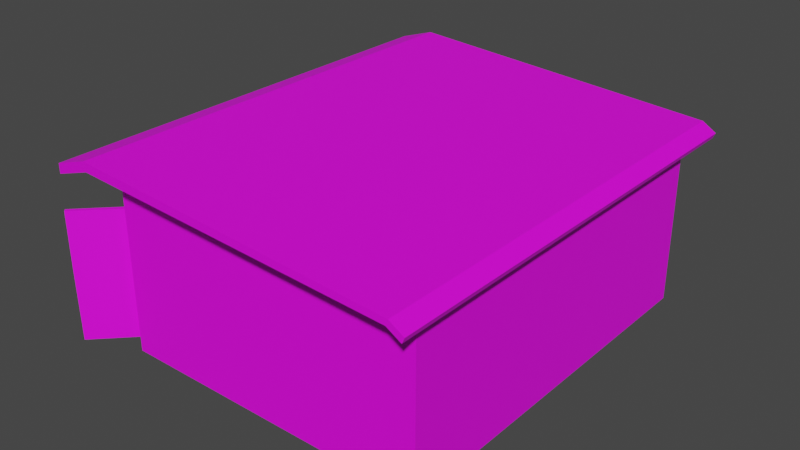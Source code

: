 # Source: sklepik.blend  (saved by Blender 2.93.21; exported with 4.5.12 LTS)
import bpy
from mathutils import Matrix  # noqa: F401  (used for matrix-valued properties, if any)

bpy.ops.wm.read_factory_settings(use_empty=True)
scene = bpy.context.scene
scene.name = 'Scene'

# ---- collections
col_collection = bpy.data.collections.new('Collection'); scene.collection.children.link(col_collection)

# ---- images (referenced by path relative to the original .blend; pixels are not part of the script)
import os
ASSET_DIR = os.environ.get("B2B_ASSET_DIR", "")  # directory of the original .blend (textures are referenced by path, not embedded)
HERE = os.path.dirname(os.path.abspath(__file__))  # packed textures are extracted next to this script under _unpacked/

def load_image(name, relpath, width, height, colorspace="sRGB"):
    """Load a texture the original file referenced (path relative to the .blend, or extracted next to this script)."""
    p = next((c for c in (os.path.join(HERE, relpath), os.path.join(ASSET_DIR, relpath)) if relpath and os.path.exists(c)), "")
    if p:
        img = bpy.data.images.load(p, check_existing=True)
        img.name = name
    else:  # same state as the original file: an image datablock whose file is absent (Cycles renders it pink)
        img = bpy.data.images.new(name, width, height)
        img.source = "FILE"
        img.filepath = "//" + (relpath or name)
    img.colorspace_settings.name = colorspace
    return img
img_sklepik_png = load_image('sklepik.png', 'sklepik.png', 1024, 1024, 'sRGB')

# ---- materials (node trees are filled in below, after node groups)
mat_sciana = bpy.data.materials.new('sciana')
mat_sciana.alpha_threshold = 0.0
mat_sciana.use_transparent_shadow = False
mat_sciana.roughness = 0.5
mat_sciana.line_color = (0.0, 0.0, 0.0, 1.0)
mat_glass = bpy.data.materials.new('glass')
mat_glass.use_transparent_shadow = False

# ---- material node trees
mat_sciana.use_nodes = True; mat_sciana.node_tree.nodes.clear()
_N = mat_sciana.node_tree.nodes; _L = mat_sciana.node_tree.links
n0 = _N.new('ShaderNodeOutputMaterial'); n0.name = 'Material Output'; n0.location = (300, 300)
n1 = _N.new('ShaderNodeBsdfPrincipled'); n1.name = 'Principled BSDF'; n1.location = (10, 300)
n1.distribution = 'GGX'
n1.subsurface_method = 'RANDOM_WALK_SKIN'
n1.inputs[3].default_value = 1.45
n1.inputs[27].default_value = (0.0, 0.0, 0.0, 1.0)
n1.inputs[28].default_value = 1.0
n2 = _N.new('ShaderNodeTexImage'); n2.name = 'Image Texture'; n2.location = (-280, 275)
n2.image = img_sklepik_png
_L.new(n1.outputs[0], n0.inputs[0])
_L.new(n2.outputs[0], n1.inputs[0])
n0.is_active_output = True
mat_glass.use_nodes = True; mat_glass.node_tree.nodes.clear()
_N = mat_glass.node_tree.nodes; _L = mat_glass.node_tree.links
n0 = _N.new('ShaderNodeBsdfPrincipled'); n0.name = 'Principled BSDF'; n0.location = (10, 300)
n0.distribution = 'GGX'
n0.subsurface_method = 'RANDOM_WALK_SKIN'
n0.inputs[2].default_value = 0.367
n0.inputs[3].default_value = 1.45
n0.inputs[13].default_value = 1.0
n0.inputs[18].default_value = 1.0
n0.inputs[27].default_value = (0.0, 0.0, 0.0, 1.0)
n0.inputs[28].default_value = 1.0
n1 = _N.new('ShaderNodeOutputMaterial'); n1.name = 'Material Output'; n1.location = (300, 300)
_L.new(n0.outputs[0], n1.inputs[0])
n1.is_active_output = True

# ---- world
world_world = bpy.data.worlds.new('World'); scene.world = world_world
world_world.use_nodes = True; world_world.node_tree.nodes.clear()
_N = world_world.node_tree.nodes; _L = world_world.node_tree.links
n0 = _N.new('ShaderNodeOutputWorld'); n0.name = 'World Output'; n0.location = (300, 300)
n1 = _N.new('ShaderNodeBackground'); n1.name = 'Background'; n1.location = (10, 300)
n1.inputs[0].default_value = (0.05088, 0.05088, 0.05088, 1.0)
_L.new(n1.outputs[0], n0.inputs[0])
n0.is_active_output = True
world_world.color = (0.05088, 0.05088, 0.05088)
world_world.use_sun_shadow = False
world_world.sun_shadow_jitter_overblur = 0.0

# ---- meshes
me_cube_002 = bpy.data.meshes.new('Cube.002')
me_cube_002.from_pydata([(-0.9684, -1.821, 1.001), (-0.9684, -1.821, 2.154), (-3.15, 3.055, 0.05019), (2.761, -1.821, 2.933), (-3.15, -1.85, 3.073), (2.761, -1.85, 3.073), (2.49, -1.612, 2.154), (-3.15, -1.821, 0.05019), (-3.15, -1.821, 2.933), (2.761, -1.821, 0.05019), (-0.9684, -1.612, 2.154), (-0.9684, -1.612, 1.001), (2.442, -1.855, 0.157), (-3.15, -1.821, 0.1879), (-3.15, 3.055, 0.1617), (2.761, 3.055, 0.05019), (2.761, -1.821, 0.1879), (-0.9684, -1.821, 1.063), (3.158, -2.557, 0.157), (1.469, 3.055, 0.05019), (0.1771, 3.055, 0.05019), (0.1771, 3.055, 2.665), (1.469, 3.055, 2.665), (0.1771, -1.821, 0.05019), (1.469, -1.821, 0.05019), (1.469, -1.821, 2.933), (0.1771, -1.821, 2.933), (0.1771, 3.091, 2.757), (1.469, 3.091, 2.757), (1.469, -1.85, 3.073), (0.1771, -1.85, 3.073), (1.469, -2.399, 2.746), (0.1771, -2.399, 2.746), (1.469, -2.399, 2.895), (0.1771, -2.399, 2.895), (0.1771, 3.269, 2.54), (1.469, 3.269, 2.54), (0.1771, 3.306, 2.625), (1.469, 3.306, 2.625), (0.2259, -1.612, 1.001), (0.2259, -1.821, 1.001), (1.487, -1.821, 0.9911), (1.42, -1.821, 2.154), (0.2259, -1.821, 2.154), (0.1771, 3.055, 0.1617), (1.469, 3.055, 0.1617), (1.42, -1.614, 2.154), (1.364, -1.688, 2.154), (1.477, -1.688, 2.154), (0.2259, -1.614, 2.154), (1.364, -1.688, 0.9941), (1.477, -1.612, 2.154), (0.1694, -1.612, 2.154), (0.2824, -1.688, 2.154), (0.1694, -1.688, 2.154), (0.1694, -1.688, 1.001), (0.2824, -1.688, 1.001), (1.364, -1.612, 2.154), (0.2824, -1.612, 2.154), (-3.15, 3.055, 2.665), (-3.15, 3.091, 2.757), (2.761, 3.091, 2.757), (2.761, -2.399, 2.895), (-3.15, -2.399, 2.746), (-3.15, 3.306, 2.625), (2.761, 3.055, 2.665), (2.761, -2.399, 2.746), (-3.15, -2.399, 2.895), (-3.15, 3.269, 2.54), (2.761, 3.306, 2.625), (2.761, 3.269, 2.54), (-3.643, -1.821, 2.933), (-3.643, 3.055, 2.665), (3.255, 3.055, 2.665), (3.255, -1.821, 2.933), (-3.643, -1.85, 3.073), (-3.643, 3.091, 2.757), (3.255, 3.091, 2.757), (3.255, -1.85, 3.073), (3.255, -2.399, 2.895), (3.255, -2.399, 2.746), (-3.643, -2.399, 2.746), (-3.643, -2.399, 2.895), (-3.643, 3.269, 2.54), (-3.643, 3.306, 2.625), (3.255, 3.306, 2.625), (3.255, 3.269, 2.54), (1.364, -1.612, 0.9941), (1.477, -1.688, 0.9941), (0.1694, -1.612, 1.001), (0.2824, -1.612, 1.001), (1.487, -1.821, 0.1569), (1.487, -1.612, 0.1569), (2.49, -1.612, 0.1569), (2.49, -1.612, 1.297), (1.477, -1.612, 0.9941), (2.482, -1.814, 0.1569), (3.206, -2.523, 2.154), (3.206, -2.523, 1.228), (3.198, -2.516, 0.1569), (3.166, -2.564, 1.228), (2.49, -1.821, 2.154), (2.49, -1.821, 1.297), (1.487, 1.572, 0.1569), (3.166, -2.564, 2.154), (1.477, 1.572, 0.9941), (1.477, 1.572, 2.643), (2.49, 1.572, 1.297), (2.49, 1.572, 2.643), (2.45, -1.862, 1.297), (2.49, 1.572, 0.1569), (2.45, -1.862, 2.154), (-0.3664, -1.276, 0.985), (-0.3664, -1.276, 2.145), (-0.3557, -1.276, 0.1478), (-0.3664, 1.908, 0.985), (-0.3557, 1.908, 0.1478), (-0.3664, 1.908, 2.485)], [], [(13, 59, 14), (45, 65, 15), (96, 92, 91), (15, 24, 19), (59, 35, 21), (60, 30, 27), (66, 33, 31), (4, 34, 30), (3, 31, 25), (68, 37, 35), (61, 38, 28), (3, 9, 15), (17, 8, 13), (96, 16, 102), (0, 23, 40), (101, 25, 42), (101, 94, 102), (17, 0, 11), (1, 49, 43), (17, 10, 1), (96, 94, 93), (102, 3, 101), (0, 13, 7), (3, 16, 9), (3, 15, 65), (19, 45, 15), (7, 14, 2), (14, 20, 2), (44, 19, 20), (46, 43, 49), (49, 52, 58), (1, 26, 8), (42, 26, 43), (96, 24, 9), (40, 24, 41), (27, 64, 60), (28, 37, 27), (36, 69, 70), (35, 38, 36), (26, 63, 8), (25, 32, 26), (29, 62, 5), (30, 33, 29), (32, 67, 63), (31, 34, 32), (28, 5, 61), (27, 29, 28), (22, 70, 65), (21, 36, 22), (20, 7, 2), (19, 23, 20), (40, 11, 0), (40, 95, 39), (59, 44, 14), (21, 45, 44), (89, 52, 10), (89, 39, 90), (48, 50, 88), (101, 46, 6), (58, 56, 90), (46, 57, 51), (55, 53, 54), (89, 54, 52), (87, 47, 57), (51, 88, 95), (52, 53, 58), (57, 48, 51), (57, 90, 87), (59, 83, 68), (65, 74, 3), (66, 79, 62), (69, 86, 70), (8, 72, 59), (68, 84, 64), (74, 77, 78), (71, 76, 72), (74, 79, 80), (71, 82, 75), (72, 84, 83), (73, 85, 77), (67, 81, 63), (60, 75, 4), (70, 73, 65), (62, 78, 5), (5, 77, 61), (64, 76, 60), (3, 80, 66), (61, 85, 69), (8, 81, 71), (4, 82, 67), (95, 50, 87), (90, 55, 89), (92, 41, 91), (24, 91, 41), (94, 110, 93), (106, 113, 117), (93, 103, 92), (105, 117, 115), (6, 107, 94), (51, 108, 6), (101, 109, 102), (97, 111, 101), (97, 100, 104), (98, 18, 100), (96, 109, 12), (96, 18, 99), (109, 111, 104), (100, 109, 104), (107, 106, 105), (110, 105, 103), (12, 100, 18), (113, 115, 117), (114, 115, 112), (103, 114, 92), (105, 116, 103), (95, 113, 51), (95, 114, 112), (96, 99, 98), (13, 8, 59), (45, 22, 65), (96, 93, 92), (15, 9, 24), (59, 68, 35), (60, 4, 30), (66, 62, 33), (4, 67, 34), (3, 66, 31), (68, 64, 37), (61, 69, 38), (17, 1, 8), (96, 9, 16), (0, 7, 23), (101, 3, 25), (101, 6, 94), (1, 10, 49), (17, 11, 10), (96, 102, 94), (102, 16, 3), (0, 17, 13), (7, 13, 14), (14, 44, 20), (44, 45, 19), (46, 42, 43), (1, 43, 26), (42, 25, 26), (96, 91, 24), (40, 23, 24), (27, 37, 64), (28, 38, 37), (36, 38, 69), (35, 37, 38), (26, 32, 63), (25, 31, 32), (29, 33, 62), (30, 34, 33), (32, 34, 67), (31, 33, 34), (28, 29, 5), (27, 30, 29), (22, 36, 70), (21, 35, 36), (20, 23, 7), (19, 24, 23), (40, 39, 11), (40, 41, 95), (59, 21, 44), (21, 22, 45), (11, 39, 89), (52, 49, 10), (11, 89, 10), (48, 47, 50), (101, 42, 46), (58, 53, 56), (55, 56, 53), (89, 55, 54), (87, 50, 47), (51, 48, 88), (52, 54, 53), (57, 47, 48), (57, 58, 90), (59, 72, 83), (65, 73, 74), (66, 80, 79), (69, 85, 86), (8, 71, 72), (68, 83, 84), (74, 73, 77), (71, 75, 76), (74, 78, 79), (71, 81, 82), (72, 76, 84), (73, 86, 85), (67, 82, 81), (60, 76, 75), (70, 86, 73), (62, 79, 78), (5, 78, 77), (64, 84, 76), (3, 74, 80), (61, 77, 85), (8, 63, 81), (4, 75, 82), (95, 88, 50), (90, 56, 55), (92, 95, 41), (94, 107, 110), (106, 51, 113), (93, 110, 103), (105, 106, 117), (6, 108, 107), (51, 106, 108), (101, 111, 109), (97, 104, 111), (97, 98, 100), (98, 99, 18), (96, 102, 109), (96, 12, 18), (107, 108, 106), (110, 107, 105), (12, 109, 100), (113, 112, 115), (114, 116, 115), (103, 116, 114), (105, 115, 116), (95, 112, 113), (95, 92, 114), (98, 97, 102), (97, 101, 102), (102, 96, 98)])
me_cube_002.polygons.foreach_set('material_index', [0, 0, 0, 0, 0, 0, 0, 0, 0, 0, 0, 0, 0, 0, 0, 0, 0, 0, 0, 0, 0, 0, 0, 0, 0, 0, 0, 0, 0, 0, 0, 0, 0, 0, 0, 0, 0, 0, 0, 0, 0, 0, 0, 0, 0, 0, 0, 0, 0, 0, 0, 0, 0, 0, 0, 1, 0, 0, 0, 0, 0, 0, 0, 0, 0, 0, 0, 1, 0, 0, 0, 0, 0, 0, 0, 0, 0, 0, 0, 0, 0, 0, 0, 0, 0, 0, 0, 0, 0, 0, 0, 0, 0, 0, 0, 0, 0, 0, 0, 0, 0, 0, 0, 0, 0, 0, 0, 0, 0, 0, 0, 0, 0, 0, 0, 0, 0, 0, 0, 0, 0, 0, 0, 0, 0, 0, 0, 0, 0, 0, 0, 0, 0, 0, 0, 0, 0, 0, 0, 0, 0, 0, 0, 0, 0, 0, 0, 0, 0, 0, 0, 0, 0, 0, 0, 0, 0, 0, 0, 0, 0, 0, 0, 0, 0, 0, 0, 0, 0, 1, 0, 0, 0, 0, 0, 0, 0, 0, 0, 1, 0, 0, 0, 0, 0, 0, 0, 0, 0, 0, 0, 0, 0, 0, 0, 0, 0, 0, 0, 0, 0, 0, 0, 0, 0, 0, 0, 0, 0, 0, 0, 0, 0, 0, 0, 0, 0, 0, 0, 0, 0, 0, 0, 0, 0, 0, 0, 0, 0])
_uv = me_cube_002.uv_layers.new(name='UVMap')
_uv.uv.foreach_set('vector', [0.8743, 0.003541, 0.6486, 0.4944, 0.9116, 0.4773, 0.934, 0.1332, 0.9885, 0.2958, 0.9885, 0.1227, 0.9608, 0.1564, 0.8949, 0.1698, 0.8949, 0.1559, 0.9885, 0.4571, 0.934, 0.1373, 0.934, 0.4602, 0.4524, 0.5946, 0.466, 0.3833, 0.4524, 0.3833, 0.07653, 0.4914, 0.3074, 0.1486, 0.3074, 0.4914, 0.4859, 0.1586, 0.3959, 0.1483, 0.3959, 0.1586, 0.07653, 0.1486, 0.3074, 0.1104, 0.3074, 0.1486, 0.1427, 0.2192, 0.106, 0.3013, 0.1427, 0.3013, 0.2783, 0.5946, 0.2837, 0.3833, 0.2783, 0.3833, 0.4867, 0.4914, 0.397, 0.5063, 0.397, 0.4914, 0.591, 0.009256, 0.8933, 0.02276, 0.8759, 0.4961, 0.7323, 0.2115, 0.5878, 0.3353, 0.5878, 0.1535, 0.9608, 0.1515, 0.9482, 0.1504, 0.9613, 0.227, 0.7323, 0.2073, 0.8081, 0.1444, 0.8114, 0.2073, 0.9613, 0.2837, 0.8937, 0.3353, 0.8905, 0.2837, 0.5948, 0.2562, 0.6127, 0.1829, 0.5948, 0.1829, 0.8368, 0.1929, 0.8368, 0.1887, 0.8507, 0.1887, 0.7323, 0.1559, 0.8114, 0.1696, 0.8114, 0.1559, 0.8368, 0.1929, 0.8507, 0.2651, 0.8368, 0.2651, 0.5954, 0.08537, 0.6127, 0.1829, 0.6127, 0.08537, 0.9613, 0.227, 0.9482, 0.3322, 0.9613, 0.2837, 0.7323, 0.2073, 0.5878, 0.1535, 0.5878, 0.1444, 0.9885, 0.1342, 0.9885, 0.1342, 0.9885, 0.1342, 0.591, 0.009256, 0.8759, 0.4961, 0.6018, 0.4838, 0.934, 0.1258, 0.934, 0.1332, 0.9885, 0.1227, 0.5948, 0.07624, 0.9808, 0.08268, 0.9808, 0.07314, 0.6282, 0.1332, 0.8484, 0.1258, 0.6282, 0.1258, 0.8484, 0.1332, 0.934, 0.1258, 0.8484, 0.1258, 0.8905, 0.1696, 0.8114, 0.1559, 0.8114, 0.1696, 0.8114, 0.1696, 0.8076, 0.1698, 0.8151, 0.1698, 0.7323, 0.2837, 0.8081, 0.3353, 0.5878, 0.3353, 0.8905, 0.2837, 0.8081, 0.3353, 0.8114, 0.2837, 0.9608, 0.1515, 0.8937, 0.1444, 0.9482, 0.1413, 0.8114, 0.2073, 0.8937, 0.1444, 0.8949, 0.2067, 0.3074, 0.4914, 0.07653, 0.5063, 0.07653, 0.4914, 0.397, 0.4914, 0.3074, 0.5063, 0.3074, 0.4914, 0.2783, 0.3013, 0.2837, 0.2192, 0.2783, 0.2192, 0.2783, 0.3833, 0.2837, 0.3013, 0.2783, 0.3013, 0.1427, 0.3833, 0.106, 0.5946, 0.1427, 0.5946, 0.1427, 0.3013, 0.106, 0.3833, 0.1427, 0.3833, 0.397, 0.1486, 0.4867, 0.1104, 0.4867, 0.1486, 0.3074, 0.1486, 0.397, 0.1104, 0.397, 0.1486, 0.306, 0.1586, 0.07444, 0.1483, 0.07444, 0.1586, 0.3959, 0.1586, 0.306, 0.1483, 0.306, 0.1586, 0.397, 0.4914, 0.4867, 0.1486, 0.4867, 0.4914, 0.3074, 0.4914, 0.397, 0.1486, 0.397, 0.4914, 0.4524, 0.3013, 0.466, 0.2192, 0.4524, 0.2192, 0.4524, 0.3833, 0.466, 0.3013, 0.4524, 0.3013, 0.8484, 0.4602, 0.6282, 0.1373, 0.6282, 0.4602, 0.934, 0.4602, 0.8484, 0.1373, 0.8484, 0.4602, 0.8517, 0.1373, 0.7726, 0.1512, 0.7726, 0.1373, 0.8517, 0.1373, 0.9345, 0.1512, 0.8517, 0.1512, 0.6282, 0.2989, 0.8484, 0.1332, 0.6282, 0.1332, 0.8484, 0.2989, 0.934, 0.1332, 0.8484, 0.1332, 0.8479, 0.1888, 0.8479, 0.2651, 0.7726, 0.2651, 0.8479, 0.1888, 0.8517, 0.1887, 0.8554, 0.1888, 0.9345, 0.2651, 0.927, 0.1883, 0.9345, 0.1883, 0.9613, 0.1559, 0.8905, 0.1696, 0.9613, 0.1698, 0.8507, 0.2651, 0.8456, 0.1888, 0.8507, 0.1888, 0.8905, 0.1696, 0.8867, 0.1698, 0.8942, 0.1698, 0.8479, 0.1888, 0.8554, 0.2651, 0.8479, 0.2651, 0.8507, 0.1888, 0.8456, 0.2651, 0.8507, 0.2651, 0.8507, 0.1883, 0.8456, 0.2651, 0.8507, 0.2651, 0.8507, 0.2651, 0.8456, 0.1883, 0.8507, 0.1883, 0.8076, 0.1698, 0.8151, 0.1647, 0.8151, 0.1698, 0.8867, 0.1698, 0.8942, 0.1647, 0.8942, 0.1698, 0.927, 0.2651, 0.8554, 0.1888, 0.927, 0.1883, 0.4524, 0.5946, 0.466, 0.626, 0.466, 0.5946, 0.4524, 0.2192, 0.1427, 0.1879, 0.1427, 0.2192, 0.4859, 0.1586, 0.5202, 0.1483, 0.4859, 0.1483, 0.2837, 0.2192, 0.2783, 0.1879, 0.2783, 0.2192, 0.1427, 0.5946, 0.4524, 0.626, 0.4524, 0.5946, 0.2783, 0.5946, 0.2837, 0.626, 0.2837, 0.5946, 0.3033, 0.5366, 0.2921, 0.2246, 0.3122, 0.5384, 0.3033, 0.5366, 0.2921, 0.2246, 0.2862, 0.2269, 0.3033, 0.5366, 0.3008, 0.5733, 0.2914, 0.5733, 0.3033, 0.5366, 0.3008, 0.5733, 0.3122, 0.5384, 0.2862, 0.2269, 0.2837, 0.211, 0.2783, 0.2133, 0.2862, 0.2269, 0.2837, 0.211, 0.2921, 0.2246, 0.07444, 0.1483, 0.04006, 0.1586, 0.07444, 0.1586, 0.07653, 0.4914, 0.04227, 0.1486, 0.07653, 0.1486, 0.466, 0.2192, 0.4524, 0.1879, 0.4524, 0.2192, 0.4867, 0.1104, 0.5209, 0.1486, 0.4867, 0.1486, 0.4867, 0.1486, 0.5209, 0.4914, 0.4867, 0.4914, 0.07653, 0.5063, 0.04227, 0.4914, 0.07653, 0.4914, 0.1427, 0.2192, 0.106, 0.1879, 0.106, 0.2192, 0.4867, 0.4914, 0.5209, 0.5063, 0.4867, 0.5063, 0.1427, 0.5946, 0.106, 0.626, 0.1427, 0.626, 0.07653, 0.1486, 0.04227, 0.1104, 0.07653, 0.1104, 0.9345, 0.1512, 0.927, 0.1461, 0.927, 0.1512, 0.8554, 0.1512, 0.8479, 0.1461, 0.8479, 0.1512, 0.8507, 0.1329, 0.8368, 0.1881, 0.8368, 0.1329, 0.8937, 0.1444, 0.8949, 0.1515, 0.8949, 0.2067, 0.613, 0.5669, 0.6441, 0.5557, 0.613, 0.5557, 0.0, 0.0, 0.0, 0.0, 0.0, 0.0, 0.6528, 0.5653, 0.6452, 0.5894, 0.6452, 0.5653, 0.6498, 0.5675, 0.6358, 0.5787, 0.6358, 0.5674, 0.613, 0.5752, 0.6441, 0.5669, 0.613, 0.5669, 0.6451, 0.5653, 0.6528, 0.5894, 0.6528, 0.5653, 0.5948, 0.2562, 0.5913, 0.1829, 0.5948, 0.1829, 0.9777, 0.1063, 0.9586, 0.1532, 0.9613, 0.1559, 0.7903, 0.2651, 0.7876, 0.2038, 0.7876, 0.2651, 0.7903, 0.2038, 0.7881, 0.1329, 0.7876, 0.2038, 0.5954, 0.08537, 0.5913, 0.1829, 0.5919, 0.08537, 0.9608, 0.1564, 0.9745, 0.1041, 0.9772, 0.1068, 0.7471, 0.7924, 0.7471, 0.9865, 0.96, 0.9865, 0.96, 0.7767, 0.7471, 0.7924, 0.96, 0.9865, 0.6539, 0.5694, 0.6498, 0.5799, 0.6498, 0.5675, 0.6539, 0.5608, 0.6498, 0.5675, 0.6498, 0.5611, 0.7447, 0.534, 0.96, 0.7767, 0.9577, 0.534, 0.6163, 0.5751, 0.6474, 0.5638, 0.6474, 0.5784, 0.6163, 0.5556, 0.6474, 0.5638, 0.6163, 0.5638, 0.6452, 0.5894, 0.6313, 0.5679, 0.6452, 0.5653, 0.6498, 0.5675, 0.6359, 0.5611, 0.6498, 0.5611, 0.9345, 0.1883, 0.8125, 0.2645, 0.9345, 0.2651, 0.9345, 0.1883, 0.8132, 0.1323, 0.8125, 0.1877, 0.7567, 0.534, 0.9697, 0.534, 0.972, 0.7767, 0.8743, 0.003541, 0.5859, 0.02225, 0.6486, 0.4944, 0.934, 0.1332, 0.934, 0.2989, 0.9885, 0.2958, 0.9608, 0.1564, 0.9613, 0.1698, 0.8949, 0.1698, 0.9885, 0.4571, 0.9885, 0.1342, 0.934, 0.1373, 0.4524, 0.5946, 0.466, 0.5946, 0.466, 0.3833, 0.07653, 0.4914, 0.07653, 0.1486, 0.3074, 0.1486, 0.4859, 0.1586, 0.4859, 0.1483, 0.3959, 0.1483, 0.07653, 0.1486, 0.07653, 0.1104, 0.3074, 0.1104, 0.1427, 0.2192, 0.106, 0.2192, 0.106, 0.3013, 0.2783, 0.5946, 0.2837, 0.5946, 0.2837, 0.3833, 0.4867, 0.4914, 0.4867, 0.5063, 0.397, 0.5063, 0.7323, 0.2115, 0.7323, 0.2837, 0.5878, 0.3353, 0.9608, 0.1515, 0.9482, 0.1413, 0.9482, 0.1504, 0.7323, 0.2073, 0.5878, 0.1444, 0.8081, 0.1444, 0.9613, 0.2837, 0.9482, 0.3322, 0.8937, 0.3353, 0.5948, 0.2562, 0.6127, 0.2562, 0.6127, 0.1829, 0.7323, 0.1559, 0.7323, 0.1698, 0.8114, 0.1696, 0.8368, 0.1929, 0.8507, 0.1887, 0.8507, 0.2651, 0.5954, 0.08537, 0.5948, 0.1829, 0.6127, 0.1829, 0.9613, 0.227, 0.9482, 0.1504, 0.9482, 0.3322, 0.7323, 0.2073, 0.7323, 0.2115, 0.5878, 0.1535, 0.5948, 0.07624, 0.5948, 0.08802, 0.9808, 0.08268, 0.6282, 0.1332, 0.8484, 0.1332, 0.8484, 0.1258, 0.8484, 0.1332, 0.934, 0.1332, 0.934, 0.1258, 0.8905, 0.1696, 0.8905, 0.1559, 0.8114, 0.1559, 0.7323, 0.2837, 0.8114, 0.2837, 0.8081, 0.3353, 0.8905, 0.2837, 0.8937, 0.3353, 0.8081, 0.3353, 0.9608, 0.1515, 0.8949, 0.1515, 0.8937, 0.1444, 0.8114, 0.2073, 0.8081, 0.1444, 0.8937, 0.1444, 0.3074, 0.4914, 0.3074, 0.5063, 0.07653, 0.5063, 0.397, 0.4914, 0.397, 0.5063, 0.3074, 0.5063, 0.2783, 0.3013, 0.2837, 0.3013, 0.2837, 0.2192, 0.2783, 0.3833, 0.2837, 0.3833, 0.2837, 0.3013, 0.1427, 0.3833, 0.106, 0.3833, 0.106, 0.5946, 0.1427, 0.3013, 0.106, 0.3013, 0.106, 0.3833, 0.397, 0.1486, 0.397, 0.1104, 0.4867, 0.1104, 0.3074, 0.1486, 0.3074, 0.1104, 0.397, 0.1104, 0.306, 0.1586, 0.306, 0.1483, 0.07444, 0.1483, 0.3959, 0.1586, 0.3959, 0.1483, 0.306, 0.1483, 0.397, 0.4914, 0.397, 0.1486, 0.4867, 0.1486, 0.3074, 0.4914, 0.3074, 0.1486, 0.397, 0.1486, 0.4524, 0.3013, 0.466, 0.3013, 0.466, 0.2192, 0.4524, 0.3833, 0.466, 0.3833, 0.466, 0.3013, 0.8484, 0.4602, 0.8484, 0.1373, 0.6282, 0.1373, 0.934, 0.4602, 0.934, 0.1373, 0.8484, 0.1373, 0.8517, 0.1373, 0.8517, 0.1512, 0.7726, 0.1512, 0.8517, 0.1373, 0.9352, 0.1373, 0.9345, 0.1512, 0.6282, 0.2989, 0.8484, 0.2989, 0.8484, 0.1332, 0.8484, 0.2989, 0.934, 0.2989, 0.934, 0.1332, 0.7726, 0.1887, 0.8517, 0.1887, 0.8479, 0.1888, 0.8076, 0.1698, 0.8114, 0.1696, 0.7323, 0.1698, 0.7726, 0.1887, 0.8479, 0.1888, 0.7726, 0.2651, 0.9345, 0.2651, 0.927, 0.2651, 0.927, 0.1883, 0.9613, 0.1559, 0.8905, 0.1559, 0.8905, 0.1696, 0.8507, 0.2651, 0.8456, 0.2651, 0.8456, 0.1888, 0.8479, 0.1888, 0.8554, 0.1888, 0.8554, 0.2651, 0.8507, 0.1888, 0.8456, 0.1888, 0.8456, 0.2651, 0.8507, 0.1883, 0.8456, 0.1883, 0.8456, 0.2651, 0.8507, 0.2651, 0.8456, 0.2651, 0.8456, 0.1883, 0.8076, 0.1698, 0.8076, 0.1647, 0.8151, 0.1647, 0.8867, 0.1698, 0.8867, 0.1647, 0.8942, 0.1647, 0.927, 0.2651, 0.8554, 0.2651, 0.8554, 0.1888, 0.4524, 0.5946, 0.4524, 0.626, 0.466, 0.626, 0.4524, 0.2192, 0.4524, 0.1879, 0.1427, 0.1879, 0.4859, 0.1586, 0.5202, 0.1586, 0.5202, 0.1483, 0.2837, 0.2192, 0.2837, 0.1879, 0.2783, 0.1879, 0.1427, 0.5946, 0.1427, 0.626, 0.4524, 0.626, 0.2783, 0.5946, 0.2783, 0.626, 0.2837, 0.626, 0.3033, 0.5366, 0.2862, 0.2269, 0.2921, 0.2246, 0.3033, 0.5366, 0.3122, 0.5384, 0.2921, 0.2246, 0.3033, 0.5366, 0.3122, 0.5384, 0.3008, 0.5733, 0.3033, 0.5366, 0.2914, 0.5733, 0.3008, 0.5733, 0.2862, 0.2269, 0.2921, 0.2246, 0.2837, 0.211, 0.2862, 0.2269, 0.2783, 0.2133, 0.2837, 0.211, 0.07444, 0.1483, 0.04006, 0.1483, 0.04006, 0.1586, 0.07653, 0.4914, 0.04227, 0.4914, 0.04227, 0.1486, 0.466, 0.2192, 0.466, 0.1879, 0.4524, 0.1879, 0.4867, 0.1104, 0.5209, 0.1104, 0.5209, 0.1486, 0.4867, 0.1486, 0.5209, 0.1486, 0.5209, 0.4914, 0.07653, 0.5063, 0.04227, 0.5063, 0.04227, 0.4914, 0.1427, 0.2192, 0.1427, 0.1879, 0.106, 0.1879, 0.4867, 0.4914, 0.5209, 0.4914, 0.5209, 0.5063, 0.1427, 0.5946, 0.106, 0.5946, 0.106, 0.626, 0.07653, 0.1486, 0.04227, 0.1486, 0.04227, 0.1104, 0.9345, 0.1512, 0.9345, 0.1461, 0.927, 0.1461, 0.8554, 0.1512, 0.8554, 0.1461, 0.8479, 0.1461, 0.8507, 0.1329, 0.8507, 0.1883, 0.8368, 0.1881, 0.613, 0.5669, 0.6441, 0.5669, 0.6441, 0.5557, 0.6451, 0.5894, 0.6451, 0.5653, 0.6312, 0.5679, 0.6528, 0.5653, 0.6528, 0.5894, 0.6452, 0.5894, 0.6498, 0.5675, 0.6498, 0.5799, 0.6358, 0.5787, 0.613, 0.5752, 0.6441, 0.58, 0.6441, 0.5669, 0.0, 0.0, 0.0, 0.0, 0.0, 0.0, 0.5948, 0.2562, 0.5913, 0.2562, 0.5913, 0.1829, 0.9777, 0.1063, 0.975, 0.1036, 0.9586, 0.1532, 0.7903, 0.2651, 0.7903, 0.2038, 0.7876, 0.2038, 0.7903, 0.2038, 0.7908, 0.1329, 0.7881, 0.1329, 0.5954, 0.08537, 0.5948, 0.1829, 0.5913, 0.1829, 0.9608, 0.1564, 0.9581, 0.1537, 0.9745, 0.1041, 0.6539, 0.5694, 0.6539, 0.5796, 0.6498, 0.5799, 0.6539, 0.5608, 0.6539, 0.5694, 0.6498, 0.5675, 0.7447, 0.534, 0.7471, 0.7924, 0.96, 0.7767, 0.6163, 0.5751, 0.6163, 0.5638, 0.6474, 0.5638, 0.6163, 0.5556, 0.6474, 0.5556, 0.6474, 0.5638, 0.6452, 0.5894, 0.6313, 0.592, 0.6313, 0.5679, 0.6498, 0.5675, 0.6358, 0.5674, 0.6359, 0.5611, 0.9345, 0.1883, 0.8125, 0.1877, 0.8125, 0.2645, 0.9345, 0.1883, 0.9352, 0.1329, 0.8132, 0.1323, 0.972, 0.7767, 0.972, 0.9865, 0.7591, 0.7924, 0.972, 0.9865, 0.7591, 0.9865, 0.7591, 0.7924, 0.7591, 0.7924, 0.7567, 0.534, 0.972, 0.7767])
me_cube_002.materials.append(mat_sciana)
me_cube_002.materials.append(mat_glass)
me_cube_002.update()

# ---- objects
ob_sklepik = bpy.data.objects.new('sklepik', me_cube_002)

# ---- transforms, parenting, visibility, modifiers, constraints
ob_sklepik.location = (0.0, 0.0, 0.0)
ob_sklepik.rotation_euler = (0.0, -0.0, -1.571)

# ---- collection membership
col_collection.objects.link(ob_sklepik)

# ---- scene / render settings (as saved in the file)
scene.frame_start = 1; scene.frame_end = 250; scene.frame_set(1)
scene.render.engine = 'BLENDER_EEVEE_NEXT'
scene.cycles.use_denoising = False
scene.cycles.samples = 128
scene.cycles.sampling_pattern = 'TABULATED_SOBOL'
scene.cycles.use_adaptive_sampling = False
scene.cycles.use_light_tree = False
scene.view_settings.view_transform = 'Filmic'
bpy.context.view_layer.update()

# ---- added for rendering (the .blend has no active camera and no usable light): camera, sun
cam_auto = bpy.data.cameras.new('AutoCamera')
cam_auto.lens = 50.0
cam_auto.sensor_width = 36.0
cam_auto.clip_end = 1000.0
ob_auto_camera = bpy.data.objects.new('AutoCamera', cam_auto)
scene.collection.objects.link(ob_auto_camera)
ob_auto_camera.location = (9.20589, -10.4077, 8.62987)
ob_auto_camera.rotation_euler = (1.09748, -7.21219e-08, 0.694738)
scene.camera = ob_auto_camera
light_auto_sun = bpy.data.lights.new('AutoSun', 'SUN')
light_auto_sun.energy = 3.0
light_auto_sun.angle = 0.0523599
ob_auto_sun = bpy.data.objects.new('AutoSun', light_auto_sun)
scene.collection.objects.link(ob_auto_sun)
ob_auto_sun.rotation_euler = (0.872665, 0.174533, 0.523599)
bpy.context.view_layer.update()
